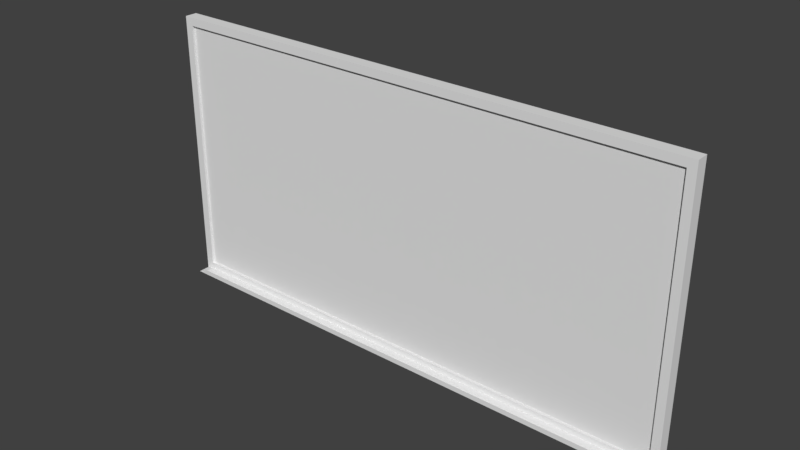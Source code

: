 # Source: whiteboard.blend  (saved by Blender 2.79.0; exported with 4.5.12 LTS)
import bpy
from mathutils import Matrix  # noqa: F401  (used for matrix-valued properties, if any)

bpy.ops.wm.read_factory_settings(use_empty=True)
scene = bpy.context.scene
scene.name = 'Scene'

# ---- collections
col_collection_1 = bpy.data.collections.new('Collection 1'); scene.collection.children.link(col_collection_1)

# ---- materials (node trees are filled in below, after node groups)
mat_material = bpy.data.materials.new('Material')
mat_material.alpha_threshold = 0.0
mat_material.use_transparent_shadow = False
mat_material.roughness = 0.5
mat_material.line_color = (0.0, 0.0, 0.0, 1.0)

# ---- material node trees

# ---- world
world_world = bpy.data.worlds.new('World'); scene.world = world_world
world_world.color = (0.05088, 0.05088, 0.05088)
world_world.use_sun_shadow = False
world_world.sun_shadow_jitter_overblur = 0.0
world_world.cycles.sampling_method = 'MANUAL'

# ---- meshes
me_cube = bpy.data.meshes.new('Cube')
me_cube.from_pydata([(3.973, 0.09302, -2.051), (3.852, -0.09302, -2.023), (-3.852, -0.09302, -2.023), (-3.973, 0.09302, -2.051), (3.973, 0.09302, 2.051), (3.852, -0.09302, 1.929), (-3.852, -0.09302, 1.929), (-3.973, 0.09302, 2.051), (3.973, -0.09302, -2.051), (-3.973, -0.09302, -2.051), (3.973, -0.09302, 2.051), (-3.973, -0.09302, 2.051), (3.852, -0.09302, -1.929), (-3.852, -0.09302, -1.929), (3.852, -0.09302, 1.929), (-3.852, -0.09302, 1.929), (3.852, -0.05365, -1.929), (-3.852, -0.05365, -1.929), (3.852, -0.05365, 1.929), (-3.852, -0.05365, 1.929), (3.973, -0.2696, -2.051), (-3.973, -0.2696, -2.051), (3.852, -0.2696, -2.023), (-3.852, -0.2696, -2.023), (3.852, -0.2696, -1.975), (-3.852, -0.2696, -1.975)], [], [(0, 8, 9, 3), (4, 7, 11, 10), (0, 4, 10, 8), (5, 6, 15, 14), (9, 11, 7, 3), (4, 0, 3, 7), (8, 1, 22, 20), (5, 1, 8, 10), (2, 6, 11, 9), (6, 5, 10, 11), (15, 13, 17, 19), (1, 5, 14, 12), (6, 2, 13, 15), (2, 1, 12, 13), (16, 18, 19, 17), (13, 12, 16, 17), (14, 15, 19, 18), (12, 14, 18, 16), (22, 23, 21, 20), (9, 8, 20, 21), (1, 2, 23, 22), (2, 9, 21, 23), (22, 23, 25, 24)])
me_cube.materials.append(mat_material)
me_cube.use_remesh_preserve_volume = False
me_cube.use_remesh_preserve_attributes = False
me_cube.use_mirror_vertex_groups = False
me_cube.update()

# ---- objects
ob_cube = bpy.data.objects.new('Cube', me_cube)

# ---- transforms, parenting, visibility, modifiers, constraints
ob_cube.location = (0.0, 0.0, 1.039)
ob_cube.lock_rotations_4d = False
ob_cube.empty_display_type = 'ARROWS'
ob_cube.lineart.crease_threshold = 0.0

# ---- collection membership
col_collection_1.objects.link(ob_cube)

# ---- scene / render settings (as saved in the file)
scene.frame_start = 1; scene.frame_end = 250; scene.frame_set(1)
scene.render.engine = 'BLENDER_EEVEE_NEXT'
scene.render.resolution_percentage = 50
scene.render.dither_intensity = 0.0
scene.cycles.use_denoising = False
scene.cycles.samples = 128
scene.cycles.sampling_pattern = 'TABULATED_SOBOL'
scene.cycles.use_adaptive_sampling = False
scene.cycles.use_light_tree = False
scene.cycles.blur_glossy = 0.0
scene.cycles.sample_clamp_indirect = 0.0
scene.view_settings.view_transform = 'Standard'
bpy.context.view_layer.update()

# ---- added for rendering (the .blend has no active camera and no usable light): camera, sun
cam_auto = bpy.data.cameras.new('AutoCamera')
cam_auto.lens = 50.0
cam_auto.sensor_width = 36.0
cam_auto.clip_end = 1000.0
ob_auto_camera = bpy.data.objects.new('AutoCamera', cam_auto)
scene.collection.objects.link(ob_auto_camera)
ob_auto_camera.location = (8.28053, -10.0249, 7.66333)
ob_auto_camera.rotation_euler = (1.09748, -7.21219e-08, 0.694738)
scene.camera = ob_auto_camera
light_auto_sun = bpy.data.lights.new('AutoSun', 'SUN')
light_auto_sun.energy = 3.0
light_auto_sun.angle = 0.0523599
ob_auto_sun = bpy.data.objects.new('AutoSun', light_auto_sun)
scene.collection.objects.link(ob_auto_sun)
ob_auto_sun.rotation_euler = (0.872665, 0.174533, 0.523599)
bpy.context.view_layer.update()
